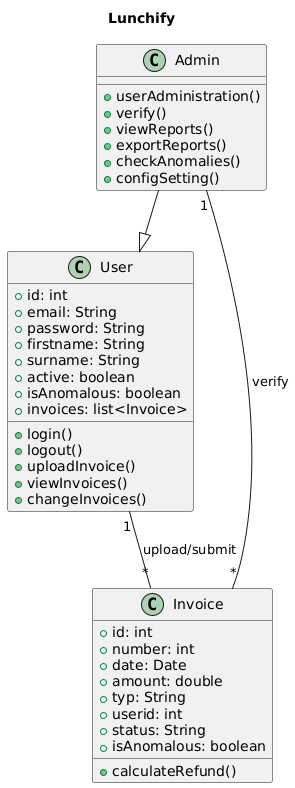

The diagram above was rendered by PlantUML. Its source (embedded in the PNG):
@startuml
title Lunchify

class User {
  + id: int
  + email: String
  + password: String
  + firstname: String
  + surname: String
  + active: boolean
  + isAnomalous: boolean
  + invoices: list<Invoice>
  + login()
  + logout()
  + uploadInvoice()
  + viewInvoices()
  + changeInvoices()
}

class Admin {
  + userAdministration()
  + verify()
  + viewReports()
  + exportReports()
  + checkAnomalies()
  + configSetting()
}

class Invoice {
  + id: int
  + number: int
  + date: Date
  + amount: double
  + typ: String
  + userid: int
  + status: String
  + isAnomalous: boolean
  + calculateRefund()
}

Admin --|> User
User "1" -- "*" Invoice : upload/submit
Admin "1" -- "*" Invoice : verify
@enduml